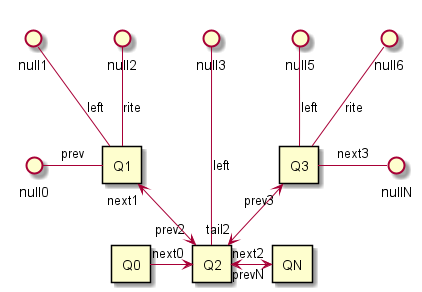

The diagram above was rendered by PlantUML. Its source (embedded in the PNG):
@startuml

rectangle Q0

rectangle Q1
rectangle Q2
rectangle Q3

rectangle QN

Q1 -left-() null0:prev


Q1  -up-() null1:"left"
Q1  -up-() null2:"rite"


Q0 "next0" -right-> Q2

Q1 "next1" <-down-> "prev2" Q2

Q2  --up-() null3:"left"

Q2 "tail2" <-up-> "prev3" Q3

Q2 "next2" <-right-> "prevN" QN

Q3  -up-() null5:"left"
Q3  -up-() null6:"rite"

Q3  -right-() nullN:next3

Q1 -[hidden]- Q0
Q3 -[hidden]- QN
@enduml